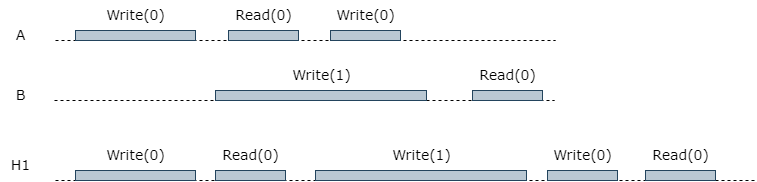

The diagram above was exported from draw.io. Its source (the exported page's mxGraphModel, read from the mxfile embedded in the PNG):
<mxGraphModel dx="1114" dy="639" grid="1" gridSize="10" guides="1" tooltips="1" connect="1" arrows="1" fold="1" page="1" pageScale="1" pageWidth="827" pageHeight="1169" math="0" shadow="0">
  <root>
    <mxCell id="0" />
    <mxCell id="1" parent="0" />
    <mxCell id="a39HrXBsOZiON1PYHKn7-1" value="" style="endArrow=none;dashed=1;html=1;rounded=0;" edge="1" parent="1">
      <mxGeometry width="50" height="50" relative="1" as="geometry">
        <mxPoint x="200" y="200" as="sourcePoint" />
        <mxPoint x="700" y="200" as="targetPoint" />
      </mxGeometry>
    </mxCell>
    <mxCell id="a39HrXBsOZiON1PYHKn7-2" value="" style="rounded=0;whiteSpace=wrap;html=1;fillColor=#bac8d3;strokeColor=#23445d;" vertex="1" parent="1">
      <mxGeometry x="220" y="190" width="120" height="10" as="geometry" />
    </mxCell>
    <mxCell id="a39HrXBsOZiON1PYHKn7-4" value="" style="rounded=0;whiteSpace=wrap;html=1;fillColor=#bac8d3;strokeColor=#23445d;" vertex="1" parent="1">
      <mxGeometry x="373" y="190" width="70" height="10" as="geometry" />
    </mxCell>
    <mxCell id="a39HrXBsOZiON1PYHKn7-5" value="" style="rounded=0;whiteSpace=wrap;html=1;fillColor=#bac8d3;strokeColor=#23445d;" vertex="1" parent="1">
      <mxGeometry x="475" y="190" width="70" height="10" as="geometry" />
    </mxCell>
    <mxCell id="a39HrXBsOZiON1PYHKn7-6" value="" style="endArrow=none;dashed=1;html=1;rounded=0;" edge="1" parent="1">
      <mxGeometry width="50" height="50" relative="1" as="geometry">
        <mxPoint x="199" y="260" as="sourcePoint" />
        <mxPoint x="699" y="260" as="targetPoint" />
      </mxGeometry>
    </mxCell>
    <mxCell id="a39HrXBsOZiON1PYHKn7-7" value="" style="rounded=0;whiteSpace=wrap;html=1;fillColor=#bac8d3;strokeColor=#23445d;" vertex="1" parent="1">
      <mxGeometry x="360" y="250" width="211" height="10" as="geometry" />
    </mxCell>
    <mxCell id="a39HrXBsOZiON1PYHKn7-9" value="" style="rounded=0;whiteSpace=wrap;html=1;fillColor=#bac8d3;strokeColor=#23445d;" vertex="1" parent="1">
      <mxGeometry x="617" y="250" width="70" height="10" as="geometry" />
    </mxCell>
    <mxCell id="a39HrXBsOZiON1PYHKn7-11" value="&lt;font style=&quot;font-size: 14px;&quot; face=&quot;Verdana&quot;&gt;Write(0)&lt;/font&gt;" style="text;html=1;align=center;verticalAlign=middle;resizable=0;points=[];autosize=1;strokeColor=none;fillColor=none;" vertex="1" parent="1">
      <mxGeometry x="240" y="160" width="80" height="30" as="geometry" />
    </mxCell>
    <mxCell id="a39HrXBsOZiON1PYHKn7-12" value="&lt;font style=&quot;font-size: 14px;&quot; face=&quot;Verdana&quot;&gt;Read(0)&lt;/font&gt;" style="text;html=1;align=center;verticalAlign=middle;resizable=0;points=[];autosize=1;strokeColor=none;fillColor=none;" vertex="1" parent="1">
      <mxGeometry x="368" y="160" width="80" height="30" as="geometry" />
    </mxCell>
    <mxCell id="a39HrXBsOZiON1PYHKn7-13" value="&lt;font style=&quot;font-size: 14px;&quot; face=&quot;Verdana&quot;&gt;Write(0)&lt;/font&gt;" style="text;html=1;align=center;verticalAlign=middle;resizable=0;points=[];autosize=1;strokeColor=none;fillColor=none;" vertex="1" parent="1">
      <mxGeometry x="470" y="160" width="80" height="30" as="geometry" />
    </mxCell>
    <mxCell id="a39HrXBsOZiON1PYHKn7-14" value="&lt;font style=&quot;font-size: 14px;&quot; face=&quot;Verdana&quot;&gt;Write(1)&lt;/font&gt;" style="text;html=1;align=center;verticalAlign=middle;resizable=0;points=[];autosize=1;strokeColor=none;fillColor=none;" vertex="1" parent="1">
      <mxGeometry x="425.5" y="220" width="80" height="30" as="geometry" />
    </mxCell>
    <mxCell id="a39HrXBsOZiON1PYHKn7-15" value="&lt;font style=&quot;font-size: 14px;&quot; face=&quot;Verdana&quot;&gt;Read(0)&lt;/font&gt;" style="text;html=1;align=center;verticalAlign=middle;resizable=0;points=[];autosize=1;strokeColor=none;fillColor=none;" vertex="1" parent="1">
      <mxGeometry x="612" y="220" width="80" height="30" as="geometry" />
    </mxCell>
    <mxCell id="a39HrXBsOZiON1PYHKn7-16" value="&lt;font style=&quot;font-size: 14px;&quot; face=&quot;Verdana&quot;&gt;A&lt;/font&gt;" style="text;html=1;align=center;verticalAlign=middle;resizable=0;points=[];autosize=1;strokeColor=none;fillColor=none;" vertex="1" parent="1">
      <mxGeometry x="150" y="180" width="30" height="30" as="geometry" />
    </mxCell>
    <mxCell id="a39HrXBsOZiON1PYHKn7-17" value="&lt;font style=&quot;font-size: 14px;&quot; face=&quot;Verdana&quot;&gt;B&lt;/font&gt;" style="text;html=1;align=center;verticalAlign=middle;resizable=0;points=[];autosize=1;strokeColor=none;fillColor=none;" vertex="1" parent="1">
      <mxGeometry x="150" y="240" width="30" height="30" as="geometry" />
    </mxCell>
    <mxCell id="a39HrXBsOZiON1PYHKn7-18" value="" style="endArrow=none;dashed=1;html=1;rounded=0;" edge="1" parent="1">
      <mxGeometry width="50" height="50" relative="1" as="geometry">
        <mxPoint x="200" y="340" as="sourcePoint" />
        <mxPoint x="900" y="340" as="targetPoint" />
      </mxGeometry>
    </mxCell>
    <mxCell id="a39HrXBsOZiON1PYHKn7-19" value="" style="rounded=0;whiteSpace=wrap;html=1;fillColor=#bac8d3;strokeColor=#23445d;" vertex="1" parent="1">
      <mxGeometry x="220" y="330" width="120" height="10" as="geometry" />
    </mxCell>
    <mxCell id="a39HrXBsOZiON1PYHKn7-21" value="" style="rounded=0;whiteSpace=wrap;html=1;fillColor=#bac8d3;strokeColor=#23445d;" vertex="1" parent="1">
      <mxGeometry x="360" y="330" width="70" height="10" as="geometry" />
    </mxCell>
    <mxCell id="a39HrXBsOZiON1PYHKn7-22" value="&lt;font style=&quot;font-size: 14px;&quot; face=&quot;Verdana&quot;&gt;Write(0)&lt;/font&gt;" style="text;html=1;align=center;verticalAlign=middle;resizable=0;points=[];autosize=1;strokeColor=none;fillColor=none;" vertex="1" parent="1">
      <mxGeometry x="240" y="300" width="80" height="30" as="geometry" />
    </mxCell>
    <mxCell id="a39HrXBsOZiON1PYHKn7-23" value="&lt;font style=&quot;font-size: 14px;&quot; face=&quot;Verdana&quot;&gt;Read(0)&lt;/font&gt;" style="text;html=1;align=center;verticalAlign=middle;resizable=0;points=[];autosize=1;strokeColor=none;fillColor=none;" vertex="1" parent="1">
      <mxGeometry x="355" y="300" width="80" height="30" as="geometry" />
    </mxCell>
    <mxCell id="a39HrXBsOZiON1PYHKn7-25" value="" style="rounded=0;whiteSpace=wrap;html=1;fillColor=#bac8d3;strokeColor=#23445d;" vertex="1" parent="1">
      <mxGeometry x="460" y="330" width="211" height="10" as="geometry" />
    </mxCell>
    <mxCell id="a39HrXBsOZiON1PYHKn7-26" value="&lt;font style=&quot;font-size: 14px;&quot; face=&quot;Verdana&quot;&gt;Write(1)&lt;/font&gt;" style="text;html=1;align=center;verticalAlign=middle;resizable=0;points=[];autosize=1;strokeColor=none;fillColor=none;" vertex="1" parent="1">
      <mxGeometry x="525.5" y="300" width="80" height="30" as="geometry" />
    </mxCell>
    <mxCell id="a39HrXBsOZiON1PYHKn7-27" value="" style="rounded=0;whiteSpace=wrap;html=1;fillColor=#bac8d3;strokeColor=#23445d;" vertex="1" parent="1">
      <mxGeometry x="692" y="330" width="70" height="10" as="geometry" />
    </mxCell>
    <mxCell id="a39HrXBsOZiON1PYHKn7-28" value="&lt;font style=&quot;font-size: 14px;&quot; face=&quot;Verdana&quot;&gt;Write(0)&lt;/font&gt;" style="text;html=1;align=center;verticalAlign=middle;resizable=0;points=[];autosize=1;strokeColor=none;fillColor=none;" vertex="1" parent="1">
      <mxGeometry x="687" y="300" width="80" height="30" as="geometry" />
    </mxCell>
    <mxCell id="a39HrXBsOZiON1PYHKn7-29" value="" style="rounded=0;whiteSpace=wrap;html=1;fillColor=#bac8d3;strokeColor=#23445d;" vertex="1" parent="1">
      <mxGeometry x="790" y="330" width="70" height="10" as="geometry" />
    </mxCell>
    <mxCell id="a39HrXBsOZiON1PYHKn7-30" value="&lt;font style=&quot;font-size: 14px;&quot; face=&quot;Verdana&quot;&gt;Read(0)&lt;/font&gt;" style="text;html=1;align=center;verticalAlign=middle;resizable=0;points=[];autosize=1;strokeColor=none;fillColor=none;" vertex="1" parent="1">
      <mxGeometry x="785" y="300" width="80" height="30" as="geometry" />
    </mxCell>
    <mxCell id="a39HrXBsOZiON1PYHKn7-31" value="&lt;font style=&quot;font-size: 14px;&quot; face=&quot;Verdana&quot;&gt;H1&lt;/font&gt;" style="text;html=1;align=center;verticalAlign=middle;resizable=0;points=[];autosize=1;strokeColor=none;fillColor=none;" vertex="1" parent="1">
      <mxGeometry x="145" y="310" width="40" height="30" as="geometry" />
    </mxCell>
  </root>
</mxGraphModel>